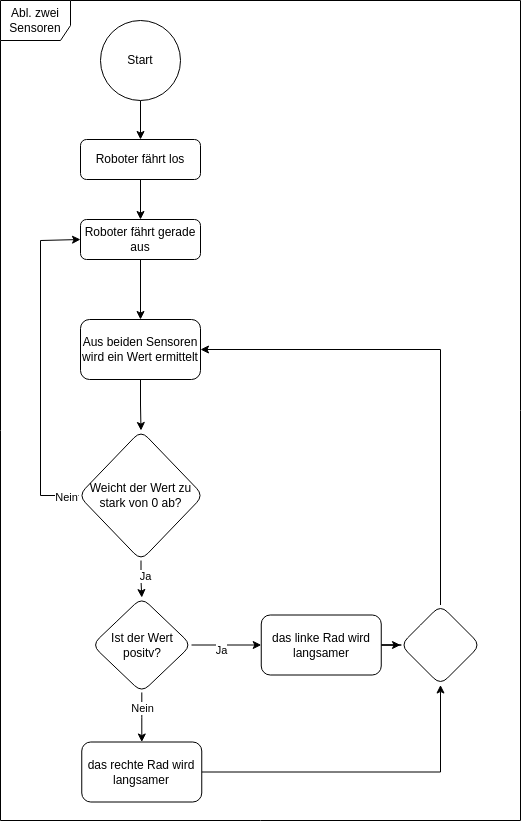

The diagram above was exported from draw.io. Its source (the exported page's mxGraphModel, read from the mxfile embedded in the PNG):
<mxGraphModel dx="954" dy="870" grid="1" gridSize="10" guides="1" tooltips="1" connect="1" arrows="1" fold="1" page="1" pageScale="1" pageWidth="827" pageHeight="1169" math="0" shadow="0">
  <root>
    <mxCell id="WIyWlLk6GJQsqaUBKTNV-0" />
    <mxCell id="WIyWlLk6GJQsqaUBKTNV-1" parent="WIyWlLk6GJQsqaUBKTNV-0" />
    <mxCell id="mTj5Tq-QPUyb5Os39T8R-0" value="" style="edgeStyle=orthogonalEdgeStyle;rounded=0;orthogonalLoop=1;jettySize=auto;html=1;" parent="WIyWlLk6GJQsqaUBKTNV-1" source="mTj5Tq-QPUyb5Os39T8R-1" target="mTj5Tq-QPUyb5Os39T8R-3" edge="1">
      <mxGeometry relative="1" as="geometry" />
    </mxCell>
    <mxCell id="mTj5Tq-QPUyb5Os39T8R-1" value="Roboter fährt los" style="rounded=1;whiteSpace=wrap;html=1;fontSize=12;glass=0;strokeWidth=1;shadow=0;" parent="WIyWlLk6GJQsqaUBKTNV-1" vertex="1">
      <mxGeometry x="160" y="159" width="120" height="40" as="geometry" />
    </mxCell>
    <mxCell id="DXAsdyZbKFCHDLPJkQhD-1" value="" style="edgeStyle=orthogonalEdgeStyle;rounded=0;orthogonalLoop=1;jettySize=auto;html=1;" edge="1" parent="WIyWlLk6GJQsqaUBKTNV-1" source="mTj5Tq-QPUyb5Os39T8R-3" target="DXAsdyZbKFCHDLPJkQhD-0">
      <mxGeometry relative="1" as="geometry" />
    </mxCell>
    <mxCell id="mTj5Tq-QPUyb5Os39T8R-3" value="Roboter fährt gerade aus" style="rounded=1;whiteSpace=wrap;html=1;fontSize=12;glass=0;strokeWidth=1;shadow=0;" parent="WIyWlLk6GJQsqaUBKTNV-1" vertex="1">
      <mxGeometry x="160" y="239" width="120" height="40" as="geometry" />
    </mxCell>
    <mxCell id="DXAsdyZbKFCHDLPJkQhD-5" value="" style="edgeStyle=orthogonalEdgeStyle;rounded=0;orthogonalLoop=1;jettySize=auto;html=1;" edge="1" parent="WIyWlLk6GJQsqaUBKTNV-1" source="DXAsdyZbKFCHDLPJkQhD-0" target="DXAsdyZbKFCHDLPJkQhD-4">
      <mxGeometry relative="1" as="geometry" />
    </mxCell>
    <mxCell id="DXAsdyZbKFCHDLPJkQhD-0" value="Aus beiden Sensoren wird ein Wert ermittelt" style="whiteSpace=wrap;html=1;rounded=1;glass=0;strokeWidth=1;shadow=0;" vertex="1" parent="WIyWlLk6GJQsqaUBKTNV-1">
      <mxGeometry x="160" y="339" width="120" height="60" as="geometry" />
    </mxCell>
    <mxCell id="DXAsdyZbKFCHDLPJkQhD-18" value="" style="edgeStyle=orthogonalEdgeStyle;rounded=0;orthogonalLoop=1;jettySize=auto;html=1;" edge="1" parent="WIyWlLk6GJQsqaUBKTNV-1" source="DXAsdyZbKFCHDLPJkQhD-4" target="DXAsdyZbKFCHDLPJkQhD-17">
      <mxGeometry relative="1" as="geometry" />
    </mxCell>
    <mxCell id="DXAsdyZbKFCHDLPJkQhD-27" value="Ja" style="edgeLabel;html=1;align=center;verticalAlign=middle;resizable=0;points=[];" vertex="1" connectable="0" parent="DXAsdyZbKFCHDLPJkQhD-18">
      <mxGeometry x="-0.1875" y="4" relative="1" as="geometry">
        <mxPoint as="offset" />
      </mxGeometry>
    </mxCell>
    <mxCell id="DXAsdyZbKFCHDLPJkQhD-25" style="edgeStyle=orthogonalEdgeStyle;rounded=0;orthogonalLoop=1;jettySize=auto;html=1;exitX=0;exitY=0.5;exitDx=0;exitDy=0;entryX=0;entryY=0.5;entryDx=0;entryDy=0;" edge="1" parent="WIyWlLk6GJQsqaUBKTNV-1" source="DXAsdyZbKFCHDLPJkQhD-4" target="mTj5Tq-QPUyb5Os39T8R-3">
      <mxGeometry relative="1" as="geometry">
        <Array as="points">
          <mxPoint x="120" y="515" />
          <mxPoint x="120" y="260" />
        </Array>
      </mxGeometry>
    </mxCell>
    <mxCell id="DXAsdyZbKFCHDLPJkQhD-26" value="Nein" style="edgeLabel;html=1;align=center;verticalAlign=middle;resizable=0;points=[];" vertex="1" connectable="0" parent="DXAsdyZbKFCHDLPJkQhD-25">
      <mxGeometry x="-0.9196" y="1" relative="1" as="geometry">
        <mxPoint as="offset" />
      </mxGeometry>
    </mxCell>
    <mxCell id="DXAsdyZbKFCHDLPJkQhD-4" value="Weicht der Wert zu stark von 0 ab?" style="rhombus;whiteSpace=wrap;html=1;rounded=1;glass=0;strokeWidth=1;shadow=0;" vertex="1" parent="WIyWlLk6GJQsqaUBKTNV-1">
      <mxGeometry x="158" y="450" width="125" height="130" as="geometry" />
    </mxCell>
    <mxCell id="DXAsdyZbKFCHDLPJkQhD-20" value="" style="edgeStyle=orthogonalEdgeStyle;rounded=0;orthogonalLoop=1;jettySize=auto;html=1;" edge="1" parent="WIyWlLk6GJQsqaUBKTNV-1" source="DXAsdyZbKFCHDLPJkQhD-17" target="DXAsdyZbKFCHDLPJkQhD-19">
      <mxGeometry relative="1" as="geometry" />
    </mxCell>
    <mxCell id="DXAsdyZbKFCHDLPJkQhD-24" value="Ja" style="edgeLabel;html=1;align=center;verticalAlign=middle;resizable=0;points=[];" vertex="1" connectable="0" parent="DXAsdyZbKFCHDLPJkQhD-20">
      <mxGeometry x="-0.1685" y="-4" relative="1" as="geometry">
        <mxPoint y="1" as="offset" />
      </mxGeometry>
    </mxCell>
    <mxCell id="DXAsdyZbKFCHDLPJkQhD-22" value="" style="edgeStyle=orthogonalEdgeStyle;rounded=0;orthogonalLoop=1;jettySize=auto;html=1;" edge="1" parent="WIyWlLk6GJQsqaUBKTNV-1" source="DXAsdyZbKFCHDLPJkQhD-17" target="DXAsdyZbKFCHDLPJkQhD-21">
      <mxGeometry relative="1" as="geometry" />
    </mxCell>
    <mxCell id="DXAsdyZbKFCHDLPJkQhD-23" value="Nein" style="edgeLabel;html=1;align=center;verticalAlign=middle;resizable=0;points=[];" vertex="1" connectable="0" parent="DXAsdyZbKFCHDLPJkQhD-22">
      <mxGeometry x="-0.3429" relative="1" as="geometry">
        <mxPoint as="offset" />
      </mxGeometry>
    </mxCell>
    <mxCell id="DXAsdyZbKFCHDLPJkQhD-17" value="Ist der Wert positv?" style="rhombus;whiteSpace=wrap;html=1;rounded=1;glass=0;strokeWidth=1;shadow=0;" vertex="1" parent="WIyWlLk6GJQsqaUBKTNV-1">
      <mxGeometry x="171.5" y="617" width="99.5" height="95" as="geometry" />
    </mxCell>
    <mxCell id="DXAsdyZbKFCHDLPJkQhD-30" value="" style="edgeStyle=orthogonalEdgeStyle;rounded=0;orthogonalLoop=1;jettySize=auto;html=1;" edge="1" parent="WIyWlLk6GJQsqaUBKTNV-1" source="DXAsdyZbKFCHDLPJkQhD-19" target="DXAsdyZbKFCHDLPJkQhD-29">
      <mxGeometry relative="1" as="geometry" />
    </mxCell>
    <mxCell id="DXAsdyZbKFCHDLPJkQhD-19" value="das linke Rad wird langsamer" style="whiteSpace=wrap;html=1;rounded=1;glass=0;strokeWidth=1;shadow=0;" vertex="1" parent="WIyWlLk6GJQsqaUBKTNV-1">
      <mxGeometry x="340.75" y="634.5" width="120" height="60" as="geometry" />
    </mxCell>
    <mxCell id="DXAsdyZbKFCHDLPJkQhD-31" style="edgeStyle=orthogonalEdgeStyle;rounded=0;orthogonalLoop=1;jettySize=auto;html=1;exitX=1;exitY=0.5;exitDx=0;exitDy=0;entryX=0.5;entryY=1;entryDx=0;entryDy=0;" edge="1" parent="WIyWlLk6GJQsqaUBKTNV-1" source="DXAsdyZbKFCHDLPJkQhD-21" target="DXAsdyZbKFCHDLPJkQhD-29">
      <mxGeometry relative="1" as="geometry" />
    </mxCell>
    <mxCell id="DXAsdyZbKFCHDLPJkQhD-21" value="das rechte Rad wird langsamer" style="whiteSpace=wrap;html=1;rounded=1;glass=0;strokeWidth=1;shadow=0;" vertex="1" parent="WIyWlLk6GJQsqaUBKTNV-1">
      <mxGeometry x="161.25" y="761.5" width="120" height="60" as="geometry" />
    </mxCell>
    <mxCell id="DXAsdyZbKFCHDLPJkQhD-32" style="edgeStyle=orthogonalEdgeStyle;rounded=0;orthogonalLoop=1;jettySize=auto;html=1;exitX=0.5;exitY=0;exitDx=0;exitDy=0;entryX=1;entryY=0.5;entryDx=0;entryDy=0;" edge="1" parent="WIyWlLk6GJQsqaUBKTNV-1" source="DXAsdyZbKFCHDLPJkQhD-29" target="DXAsdyZbKFCHDLPJkQhD-0">
      <mxGeometry relative="1" as="geometry" />
    </mxCell>
    <mxCell id="DXAsdyZbKFCHDLPJkQhD-29" value="" style="rhombus;whiteSpace=wrap;html=1;rounded=1;glass=0;strokeWidth=1;shadow=0;" vertex="1" parent="WIyWlLk6GJQsqaUBKTNV-1">
      <mxGeometry x="480" y="624.5" width="80" height="80" as="geometry" />
    </mxCell>
    <mxCell id="DXAsdyZbKFCHDLPJkQhD-34" style="edgeStyle=orthogonalEdgeStyle;rounded=0;orthogonalLoop=1;jettySize=auto;html=1;exitX=0.5;exitY=1;exitDx=0;exitDy=0;" edge="1" parent="WIyWlLk6GJQsqaUBKTNV-1" source="DXAsdyZbKFCHDLPJkQhD-33" target="mTj5Tq-QPUyb5Os39T8R-1">
      <mxGeometry relative="1" as="geometry" />
    </mxCell>
    <mxCell id="DXAsdyZbKFCHDLPJkQhD-33" value="Start" style="ellipse;whiteSpace=wrap;html=1;aspect=fixed;" vertex="1" parent="WIyWlLk6GJQsqaUBKTNV-1">
      <mxGeometry x="180" y="40" width="80" height="80" as="geometry" />
    </mxCell>
    <mxCell id="DXAsdyZbKFCHDLPJkQhD-35" value="Abl. zwei Sensoren" style="shape=umlFrame;whiteSpace=wrap;html=1;pointerEvents=0;width=70;height=40;" vertex="1" parent="WIyWlLk6GJQsqaUBKTNV-1">
      <mxGeometry x="80" y="20" width="520" height="820" as="geometry" />
    </mxCell>
  </root>
</mxGraphModel>